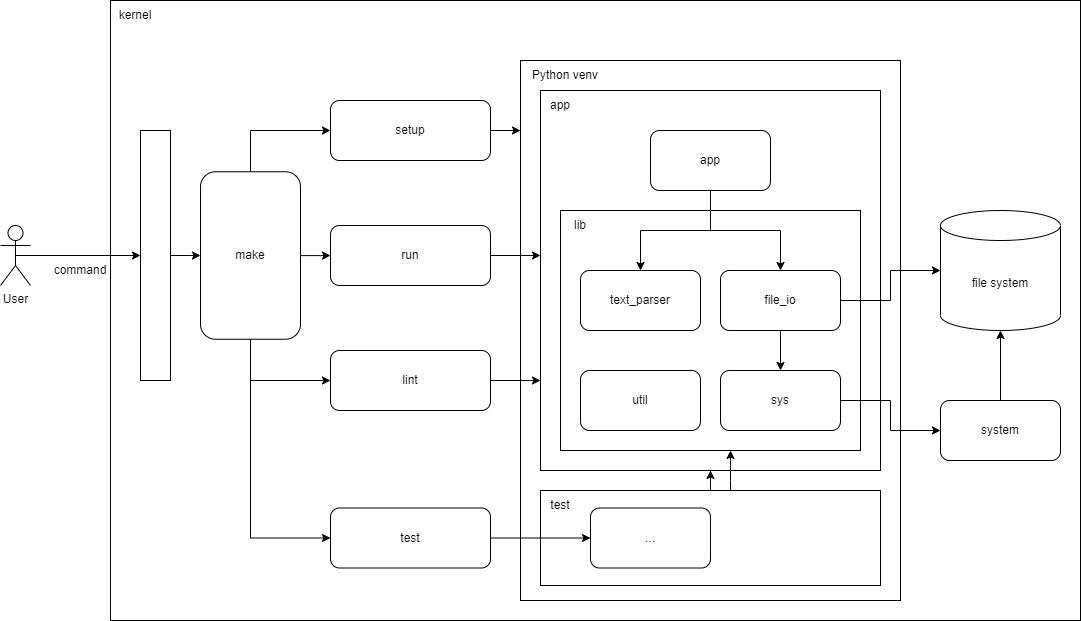

The diagram above was exported from draw.io. Its source (the exported page's mxGraphModel, read from the mxfile embedded in the PNG):
<mxGraphModel dx="1434" dy="764" grid="1" gridSize="10" guides="1" tooltips="1" connect="1" arrows="1" fold="1" page="1" pageScale="1" pageWidth="827" pageHeight="1169" math="0" shadow="0">
  <root>
    <mxCell id="0" />
    <mxCell id="1" parent="0" />
    <mxCell id="MLlwuGDADK-J9_8B9-_E-9" value="" style="rounded=0;whiteSpace=wrap;html=1;" parent="1" vertex="1">
      <mxGeometry x="140" y="90" width="970" height="620" as="geometry" />
    </mxCell>
    <mxCell id="MLlwuGDADK-J9_8B9-_E-14" value="" style="rounded=0;whiteSpace=wrap;html=1;" parent="1" vertex="1">
      <mxGeometry x="550" y="150" width="380" height="540" as="geometry" />
    </mxCell>
    <mxCell id="MLlwuGDADK-J9_8B9-_E-29" value="" style="rounded=0;whiteSpace=wrap;html=1;" parent="1" vertex="1">
      <mxGeometry x="570" y="580" width="340" height="95" as="geometry" />
    </mxCell>
    <mxCell id="MLlwuGDADK-J9_8B9-_E-5" style="edgeStyle=orthogonalEdgeStyle;rounded=0;orthogonalLoop=1;jettySize=auto;html=1;exitX=0.5;exitY=0.5;exitDx=0;exitDy=0;exitPerimeter=0;" parent="1" source="MLlwuGDADK-J9_8B9-_E-1" target="MLlwuGDADK-J9_8B9-_E-4" edge="1">
      <mxGeometry relative="1" as="geometry" />
    </mxCell>
    <mxCell id="MLlwuGDADK-J9_8B9-_E-1" value="User" style="shape=umlActor;verticalLabelPosition=bottom;verticalAlign=top;html=1;outlineConnect=0;" parent="1" vertex="1">
      <mxGeometry x="30" y="315" width="30" height="60" as="geometry" />
    </mxCell>
    <mxCell id="MLlwuGDADK-J9_8B9-_E-12" style="edgeStyle=orthogonalEdgeStyle;rounded=0;orthogonalLoop=1;jettySize=auto;html=1;" parent="1" source="MLlwuGDADK-J9_8B9-_E-4" target="MLlwuGDADK-J9_8B9-_E-11" edge="1">
      <mxGeometry relative="1" as="geometry" />
    </mxCell>
    <mxCell id="MLlwuGDADK-J9_8B9-_E-4" value="" style="rounded=0;whiteSpace=wrap;html=1;" parent="1" vertex="1">
      <mxGeometry x="170" y="220" width="30" height="250" as="geometry" />
    </mxCell>
    <mxCell id="MLlwuGDADK-J9_8B9-_E-7" value="command" style="text;html=1;strokeColor=none;fillColor=none;align=center;verticalAlign=middle;whiteSpace=wrap;rounded=0;" parent="1" vertex="1">
      <mxGeometry x="80" y="345" width="60" height="30" as="geometry" />
    </mxCell>
    <mxCell id="MLlwuGDADK-J9_8B9-_E-10" value="kernel" style="text;html=1;strokeColor=none;fillColor=none;align=center;verticalAlign=middle;whiteSpace=wrap;rounded=0;" parent="1" vertex="1">
      <mxGeometry x="140" y="90" width="50" height="30" as="geometry" />
    </mxCell>
    <mxCell id="MLlwuGDADK-J9_8B9-_E-16" style="edgeStyle=orthogonalEdgeStyle;rounded=0;orthogonalLoop=1;jettySize=auto;html=1;" parent="1" source="MLlwuGDADK-J9_8B9-_E-11" target="MLlwuGDADK-J9_8B9-_E-13" edge="1">
      <mxGeometry relative="1" as="geometry">
        <Array as="points">
          <mxPoint x="280" y="220" />
        </Array>
      </mxGeometry>
    </mxCell>
    <mxCell id="MLlwuGDADK-J9_8B9-_E-21" style="edgeStyle=orthogonalEdgeStyle;rounded=0;orthogonalLoop=1;jettySize=auto;html=1;" parent="1" source="MLlwuGDADK-J9_8B9-_E-11" target="MLlwuGDADK-J9_8B9-_E-19" edge="1">
      <mxGeometry relative="1" as="geometry" />
    </mxCell>
    <mxCell id="MLlwuGDADK-J9_8B9-_E-22" style="edgeStyle=orthogonalEdgeStyle;rounded=0;orthogonalLoop=1;jettySize=auto;html=1;" parent="1" edge="1">
      <mxGeometry relative="1" as="geometry">
        <mxPoint x="280" y="418.75" as="sourcePoint" />
        <mxPoint x="360" y="470.0000000000002" as="targetPoint" />
        <Array as="points">
          <mxPoint x="280" y="470" />
        </Array>
      </mxGeometry>
    </mxCell>
    <mxCell id="MLlwuGDADK-J9_8B9-_E-27" style="edgeStyle=orthogonalEdgeStyle;rounded=0;orthogonalLoop=1;jettySize=auto;html=1;entryX=0;entryY=0.5;entryDx=0;entryDy=0;" parent="1" source="MLlwuGDADK-J9_8B9-_E-11" target="MLlwuGDADK-J9_8B9-_E-24" edge="1">
      <mxGeometry relative="1" as="geometry">
        <Array as="points">
          <mxPoint x="280" y="628" />
          <mxPoint x="360" y="628" />
        </Array>
      </mxGeometry>
    </mxCell>
    <mxCell id="MLlwuGDADK-J9_8B9-_E-11" value="make" style="rounded=1;whiteSpace=wrap;html=1;" parent="1" vertex="1">
      <mxGeometry x="230" y="261.25" width="100" height="167.5" as="geometry" />
    </mxCell>
    <mxCell id="MLlwuGDADK-J9_8B9-_E-17" style="edgeStyle=orthogonalEdgeStyle;rounded=0;orthogonalLoop=1;jettySize=auto;html=1;" parent="1" source="MLlwuGDADK-J9_8B9-_E-13" target="MLlwuGDADK-J9_8B9-_E-14" edge="1">
      <mxGeometry relative="1" as="geometry">
        <Array as="points">
          <mxPoint x="580" y="220" />
          <mxPoint x="580" y="220" />
        </Array>
      </mxGeometry>
    </mxCell>
    <mxCell id="MLlwuGDADK-J9_8B9-_E-13" value="setup" style="rounded=1;whiteSpace=wrap;html=1;" parent="1" vertex="1">
      <mxGeometry x="360" y="190" width="160" height="60" as="geometry" />
    </mxCell>
    <mxCell id="MLlwuGDADK-J9_8B9-_E-15" value="Python venv" style="text;html=1;strokeColor=none;fillColor=none;align=center;verticalAlign=middle;whiteSpace=wrap;rounded=0;" parent="1" vertex="1">
      <mxGeometry x="550" y="150" width="90" height="30" as="geometry" />
    </mxCell>
    <mxCell id="MLlwuGDADK-J9_8B9-_E-47" style="edgeStyle=orthogonalEdgeStyle;rounded=0;orthogonalLoop=1;jettySize=auto;html=1;" parent="1" source="MLlwuGDADK-J9_8B9-_E-19" target="MLlwuGDADK-J9_8B9-_E-28" edge="1">
      <mxGeometry relative="1" as="geometry">
        <Array as="points">
          <mxPoint x="560" y="345" />
          <mxPoint x="560" y="345" />
        </Array>
      </mxGeometry>
    </mxCell>
    <mxCell id="MLlwuGDADK-J9_8B9-_E-19" value="run" style="rounded=1;whiteSpace=wrap;html=1;" parent="1" vertex="1">
      <mxGeometry x="360" y="315" width="160" height="60" as="geometry" />
    </mxCell>
    <mxCell id="MLlwuGDADK-J9_8B9-_E-40" style="edgeStyle=orthogonalEdgeStyle;rounded=0;orthogonalLoop=1;jettySize=auto;html=1;" parent="1" source="MLlwuGDADK-J9_8B9-_E-20" target="MLlwuGDADK-J9_8B9-_E-28" edge="1">
      <mxGeometry relative="1" as="geometry">
        <Array as="points">
          <mxPoint x="560" y="470" />
          <mxPoint x="560" y="470" />
        </Array>
      </mxGeometry>
    </mxCell>
    <mxCell id="MLlwuGDADK-J9_8B9-_E-20" value="lint" style="rounded=1;whiteSpace=wrap;html=1;" parent="1" vertex="1">
      <mxGeometry x="360" y="440" width="160" height="60" as="geometry" />
    </mxCell>
    <mxCell id="MLlwuGDADK-J9_8B9-_E-45" style="edgeStyle=orthogonalEdgeStyle;rounded=0;orthogonalLoop=1;jettySize=auto;html=1;" parent="1" source="MLlwuGDADK-J9_8B9-_E-24" target="MLlwuGDADK-J9_8B9-_E-44" edge="1">
      <mxGeometry relative="1" as="geometry" />
    </mxCell>
    <mxCell id="MLlwuGDADK-J9_8B9-_E-24" value="test" style="rounded=1;whiteSpace=wrap;html=1;" parent="1" vertex="1">
      <mxGeometry x="360" y="597.5" width="160" height="60" as="geometry" />
    </mxCell>
    <mxCell id="MLlwuGDADK-J9_8B9-_E-28" value="" style="rounded=0;whiteSpace=wrap;html=1;" parent="1" vertex="1">
      <mxGeometry x="570" y="180" width="340" height="380" as="geometry" />
    </mxCell>
    <mxCell id="MLlwuGDADK-J9_8B9-_E-38" style="edgeStyle=orthogonalEdgeStyle;rounded=0;orthogonalLoop=1;jettySize=auto;html=1;" parent="1" source="MLlwuGDADK-J9_8B9-_E-29" target="MLlwuGDADK-J9_8B9-_E-28" edge="1">
      <mxGeometry relative="1" as="geometry" />
    </mxCell>
    <mxCell id="MLlwuGDADK-J9_8B9-_E-30" value="app" style="text;html=1;strokeColor=none;fillColor=none;align=center;verticalAlign=middle;whiteSpace=wrap;rounded=0;" parent="1" vertex="1">
      <mxGeometry x="570" y="180" width="40" height="30" as="geometry" />
    </mxCell>
    <mxCell id="MLlwuGDADK-J9_8B9-_E-31" value="test" style="text;html=1;strokeColor=none;fillColor=none;align=center;verticalAlign=middle;whiteSpace=wrap;rounded=0;" parent="1" vertex="1">
      <mxGeometry x="570" y="580" width="40" height="30" as="geometry" />
    </mxCell>
    <mxCell id="MLlwuGDADK-J9_8B9-_E-32" value="app" style="rounded=1;whiteSpace=wrap;html=1;" parent="1" vertex="1">
      <mxGeometry x="680" y="220" width="120" height="60" as="geometry" />
    </mxCell>
    <mxCell id="MLlwuGDADK-J9_8B9-_E-35" value="file system" style="shape=cylinder3;whiteSpace=wrap;html=1;boundedLbl=1;backgroundOutline=1;size=15;" parent="1" vertex="1">
      <mxGeometry x="970" y="300" width="120" height="120" as="geometry" />
    </mxCell>
    <mxCell id="MLlwuGDADK-J9_8B9-_E-36" value="" style="rounded=0;whiteSpace=wrap;html=1;" parent="1" vertex="1">
      <mxGeometry x="590" y="300" width="300" height="240" as="geometry" />
    </mxCell>
    <mxCell id="MLlwuGDADK-J9_8B9-_E-37" value="lib" style="text;html=1;strokeColor=none;fillColor=none;align=center;verticalAlign=middle;whiteSpace=wrap;rounded=0;" parent="1" vertex="1">
      <mxGeometry x="590" y="300" width="40" height="30" as="geometry" />
    </mxCell>
    <mxCell id="MLlwuGDADK-J9_8B9-_E-41" value="text_parser" style="rounded=1;whiteSpace=wrap;html=1;" parent="1" vertex="1">
      <mxGeometry x="610" y="360" width="120" height="60" as="geometry" />
    </mxCell>
    <mxCell id="MLlwuGDADK-J9_8B9-_E-46" style="edgeStyle=orthogonalEdgeStyle;rounded=0;orthogonalLoop=1;jettySize=auto;html=1;" parent="1" source="MLlwuGDADK-J9_8B9-_E-42" target="MLlwuGDADK-J9_8B9-_E-35" edge="1">
      <mxGeometry relative="1" as="geometry" />
    </mxCell>
    <mxCell id="BCBNnm2YQxIade_Z291r-1" style="edgeStyle=orthogonalEdgeStyle;rounded=0;orthogonalLoop=1;jettySize=auto;html=1;" edge="1" parent="1" source="MLlwuGDADK-J9_8B9-_E-42" target="MLlwuGDADK-J9_8B9-_E-53">
      <mxGeometry relative="1" as="geometry" />
    </mxCell>
    <mxCell id="MLlwuGDADK-J9_8B9-_E-42" value="file_io" style="rounded=1;whiteSpace=wrap;html=1;" parent="1" vertex="1">
      <mxGeometry x="750" y="360" width="120" height="60" as="geometry" />
    </mxCell>
    <mxCell id="MLlwuGDADK-J9_8B9-_E-43" value="util" style="rounded=1;whiteSpace=wrap;html=1;" parent="1" vertex="1">
      <mxGeometry x="610" y="460" width="120" height="60" as="geometry" />
    </mxCell>
    <mxCell id="MLlwuGDADK-J9_8B9-_E-44" value="..." style="rounded=1;whiteSpace=wrap;html=1;" parent="1" vertex="1">
      <mxGeometry x="620" y="597.5" width="120" height="60" as="geometry" />
    </mxCell>
    <mxCell id="MLlwuGDADK-J9_8B9-_E-50" style="edgeStyle=orthogonalEdgeStyle;rounded=0;orthogonalLoop=1;jettySize=auto;html=1;" parent="1" source="MLlwuGDADK-J9_8B9-_E-32" target="MLlwuGDADK-J9_8B9-_E-42" edge="1">
      <mxGeometry relative="1" as="geometry" />
    </mxCell>
    <mxCell id="MLlwuGDADK-J9_8B9-_E-60" style="edgeStyle=orthogonalEdgeStyle;rounded=0;orthogonalLoop=1;jettySize=auto;html=1;" parent="1" source="MLlwuGDADK-J9_8B9-_E-53" target="MLlwuGDADK-J9_8B9-_E-59" edge="1">
      <mxGeometry relative="1" as="geometry" />
    </mxCell>
    <mxCell id="MLlwuGDADK-J9_8B9-_E-53" value="sys" style="rounded=1;whiteSpace=wrap;html=1;" parent="1" vertex="1">
      <mxGeometry x="750" y="460" width="120" height="60" as="geometry" />
    </mxCell>
    <mxCell id="MLlwuGDADK-J9_8B9-_E-57" style="edgeStyle=orthogonalEdgeStyle;rounded=0;orthogonalLoop=1;jettySize=auto;html=1;" parent="1" source="MLlwuGDADK-J9_8B9-_E-32" target="MLlwuGDADK-J9_8B9-_E-41" edge="1">
      <mxGeometry relative="1" as="geometry">
        <Array as="points">
          <mxPoint x="740" y="320" />
          <mxPoint x="670" y="320" />
        </Array>
      </mxGeometry>
    </mxCell>
    <mxCell id="MLlwuGDADK-J9_8B9-_E-58" style="edgeStyle=orthogonalEdgeStyle;rounded=0;orthogonalLoop=1;jettySize=auto;html=1;" parent="1" source="MLlwuGDADK-J9_8B9-_E-29" target="MLlwuGDADK-J9_8B9-_E-36" edge="1">
      <mxGeometry relative="1" as="geometry">
        <Array as="points">
          <mxPoint x="760" y="570" />
          <mxPoint x="760" y="570" />
        </Array>
      </mxGeometry>
    </mxCell>
    <mxCell id="BCBNnm2YQxIade_Z291r-2" style="edgeStyle=orthogonalEdgeStyle;rounded=0;orthogonalLoop=1;jettySize=auto;html=1;" edge="1" parent="1" source="MLlwuGDADK-J9_8B9-_E-59" target="MLlwuGDADK-J9_8B9-_E-35">
      <mxGeometry relative="1" as="geometry" />
    </mxCell>
    <mxCell id="MLlwuGDADK-J9_8B9-_E-59" value="system" style="rounded=1;whiteSpace=wrap;html=1;" parent="1" vertex="1">
      <mxGeometry x="970" y="490" width="120" height="60" as="geometry" />
    </mxCell>
  </root>
</mxGraphModel>